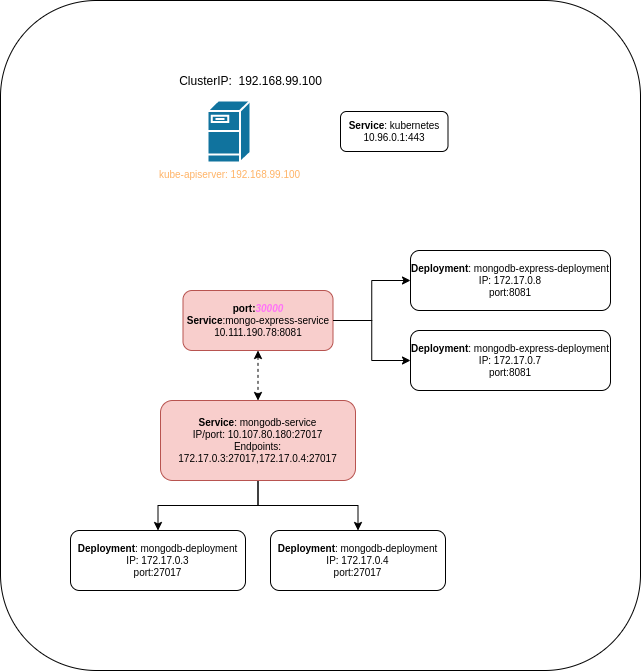

The diagram above was exported from draw.io. Its source (the exported page's mxGraphModel, read from the mxfile embedded in the PNG):
<mxGraphModel dx="2155" dy="740" grid="1" gridSize="10" guides="1" tooltips="1" connect="1" arrows="1" fold="1" page="1" pageScale="1" pageWidth="850" pageHeight="1100" math="0" shadow="0">
  <root>
    <mxCell id="m8JXFGy8ZR7eTQfY1tZA-0" />
    <mxCell id="m8JXFGy8ZR7eTQfY1tZA-1" parent="m8JXFGy8ZR7eTQfY1tZA-0" />
    <mxCell id="uLp57eVjGVTZJwpqiKhr-1" value="" style="rounded=1;whiteSpace=wrap;html=1;" vertex="1" parent="m8JXFGy8ZR7eTQfY1tZA-1">
      <mxGeometry x="-130" width="640" height="670" as="geometry" />
    </mxCell>
    <mxCell id="uLp57eVjGVTZJwpqiKhr-2" value="ClusterIP:&amp;nbsp; 192.168.99.100" style="text;html=1;align=center;verticalAlign=middle;resizable=0;points=[];autosize=1;strokeColor=none;fillColor=none;" vertex="1" parent="m8JXFGy8ZR7eTQfY1tZA-1">
      <mxGeometry x="40" y="70" width="160" height="20" as="geometry" />
    </mxCell>
    <mxCell id="t64mAx9KtH6_C61O7Tmt-0" value="kube-apiserver: 192.168.99.100" style="shape=mxgraph.cisco.servers.fileserver;html=1;dashed=0;fillColor=#10739E;strokeColor=#ffffff;strokeWidth=2;verticalLabelPosition=bottom;verticalAlign=top;fontFamily=Helvetica;fontSize=10;fontColor=#FFB366" vertex="1" parent="m8JXFGy8ZR7eTQfY1tZA-1">
      <mxGeometry x="77" y="100" width="43" height="62" as="geometry" />
    </mxCell>
    <mxCell id="t64mAx9KtH6_C61O7Tmt-5" style="edgeStyle=orthogonalEdgeStyle;rounded=0;orthogonalLoop=1;jettySize=auto;html=1;fontSize=10;" edge="1" parent="m8JXFGy8ZR7eTQfY1tZA-1" source="t64mAx9KtH6_C61O7Tmt-1" target="t64mAx9KtH6_C61O7Tmt-3">
      <mxGeometry relative="1" as="geometry" />
    </mxCell>
    <mxCell id="t64mAx9KtH6_C61O7Tmt-7" style="edgeStyle=orthogonalEdgeStyle;rounded=0;orthogonalLoop=1;jettySize=auto;html=1;fontSize=10;" edge="1" parent="m8JXFGy8ZR7eTQfY1tZA-1" source="t64mAx9KtH6_C61O7Tmt-1" target="t64mAx9KtH6_C61O7Tmt-6">
      <mxGeometry relative="1" as="geometry" />
    </mxCell>
    <mxCell id="t64mAx9KtH6_C61O7Tmt-1" value="&lt;b&gt;Service&lt;/b&gt;: mongodb-service&lt;br&gt;IP/port: 10.107.80.180:27017&lt;br&gt;Endpoints: 172.17.0.3:27017,172.17.0.4:27017" style="rounded=1;whiteSpace=wrap;html=1;fontSize=10;fillColor=#f8cecc;strokeColor=#b85450;" vertex="1" parent="m8JXFGy8ZR7eTQfY1tZA-1">
      <mxGeometry x="30" y="400" width="195" height="80" as="geometry" />
    </mxCell>
    <mxCell id="t64mAx9KtH6_C61O7Tmt-2" value="&lt;b&gt;Service&lt;/b&gt;: kubernetes&lt;br&gt;10.96.0.1:443" style="rounded=1;whiteSpace=wrap;html=1;fontSize=10;" vertex="1" parent="m8JXFGy8ZR7eTQfY1tZA-1">
      <mxGeometry x="210" y="111" width="107.5" height="40" as="geometry" />
    </mxCell>
    <mxCell id="t64mAx9KtH6_C61O7Tmt-3" value="&lt;b&gt;Deployment&lt;/b&gt;: mongodb-deployment&lt;br&gt;IP: 172.17.0.3&lt;br&gt;port:27017" style="rounded=1;whiteSpace=wrap;html=1;fontSize=10;" vertex="1" parent="m8JXFGy8ZR7eTQfY1tZA-1">
      <mxGeometry x="-60" y="530" width="175" height="60" as="geometry" />
    </mxCell>
    <mxCell id="t64mAx9KtH6_C61O7Tmt-6" value="&lt;b&gt;Deployment&lt;/b&gt;: mongodb-deployment&lt;br&gt;IP: 172.17.0.4&lt;br&gt;port:27017" style="rounded=1;whiteSpace=wrap;html=1;fontSize=10;" vertex="1" parent="m8JXFGy8ZR7eTQfY1tZA-1">
      <mxGeometry x="140" y="530" width="175" height="60" as="geometry" />
    </mxCell>
    <mxCell id="t64mAx9KtH6_C61O7Tmt-10" style="edgeStyle=orthogonalEdgeStyle;rounded=0;orthogonalLoop=1;jettySize=auto;html=1;fontSize=10;fontColor=#FF73F6;" edge="1" parent="m8JXFGy8ZR7eTQfY1tZA-1" source="t64mAx9KtH6_C61O7Tmt-8" target="t64mAx9KtH6_C61O7Tmt-9">
      <mxGeometry relative="1" as="geometry" />
    </mxCell>
    <mxCell id="t64mAx9KtH6_C61O7Tmt-11" style="edgeStyle=orthogonalEdgeStyle;rounded=0;orthogonalLoop=1;jettySize=auto;html=1;fontSize=10;fontColor=#FF73F6;dashed=1;startArrow=classic;startFill=1;" edge="1" parent="m8JXFGy8ZR7eTQfY1tZA-1" source="t64mAx9KtH6_C61O7Tmt-8" target="t64mAx9KtH6_C61O7Tmt-1">
      <mxGeometry relative="1" as="geometry" />
    </mxCell>
    <mxCell id="t64mAx9KtH6_C61O7Tmt-8" value="&lt;b&gt;port:&lt;/b&gt;&lt;b&gt;&lt;i&gt;&lt;font color=&quot;#ff73f6&quot;&gt;30000&lt;/font&gt;&lt;/i&gt;&lt;/b&gt;&lt;b&gt;&lt;br&gt;Service&lt;/b&gt;:mongo-express-service&lt;br&gt;10.111.190.78:8081" style="rounded=1;whiteSpace=wrap;html=1;fontSize=10;fillColor=#f8cecc;strokeColor=#b85450;" vertex="1" parent="m8JXFGy8ZR7eTQfY1tZA-1">
      <mxGeometry x="52.5" y="290" width="150" height="60" as="geometry" />
    </mxCell>
    <mxCell id="t64mAx9KtH6_C61O7Tmt-9" value="&lt;b&gt;Deployment&lt;/b&gt;: mongodb-express-deployment&lt;br&gt;IP: 172.17.0.8&lt;br&gt;port:8081" style="rounded=1;whiteSpace=wrap;html=1;fontSize=10;" vertex="1" parent="m8JXFGy8ZR7eTQfY1tZA-1">
      <mxGeometry x="280" y="250" width="200" height="60" as="geometry" />
    </mxCell>
    <mxCell id="t64mAx9KtH6_C61O7Tmt-12" value="&lt;b&gt;Deployment&lt;/b&gt;: mongodb-express-deployment&lt;br&gt;IP: 172.17.0.7&lt;br&gt;port:8081" style="rounded=1;whiteSpace=wrap;html=1;fontSize=10;" vertex="1" parent="m8JXFGy8ZR7eTQfY1tZA-1">
      <mxGeometry x="280" y="330" width="200" height="60" as="geometry" />
    </mxCell>
    <mxCell id="t64mAx9KtH6_C61O7Tmt-14" style="edgeStyle=orthogonalEdgeStyle;rounded=0;orthogonalLoop=1;jettySize=auto;html=1;fontSize=10;fontColor=#FF73F6;" edge="1" parent="m8JXFGy8ZR7eTQfY1tZA-1" source="t64mAx9KtH6_C61O7Tmt-8" target="t64mAx9KtH6_C61O7Tmt-12">
      <mxGeometry relative="1" as="geometry">
        <mxPoint x="212.5" y="330.0000000000001" as="sourcePoint" />
        <mxPoint x="290" y="310.0000000000001" as="targetPoint" />
      </mxGeometry>
    </mxCell>
  </root>
</mxGraphModel>